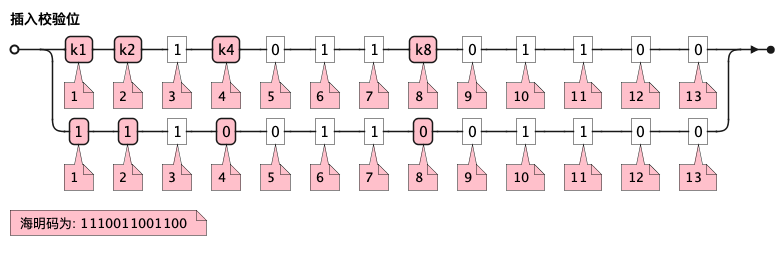

The diagram above was rendered by PlantUML. Its source (embedded in the PNG):
@startebnf
<style>
element {
  ebnf {
    Backgroundcolor pink
    note {
      Backgroundcolor pink
    }
  }
}
</style>

插入校验位 = k1(*1*), k2(*2*),"1"(*3*),k4(*4*), "0"(*5*),"1"(*6*),"1"(*7*),k8(*8*), "0"(*9*),"1"(*10*),"1"(*11*),"0"(*12*),"0"(*13*)
           |1(*1*),  1(*2*),"1"(*3*), 0(*4*), "0"(*5*),"1"(*6*),"1"(*7*), 0(*8*), "0"(*9*),"1"(*10*),"1"(*11*),"0"(*12*),"0"(*13*);
(* 海明码为: 1110011001100 *)
@endebnf